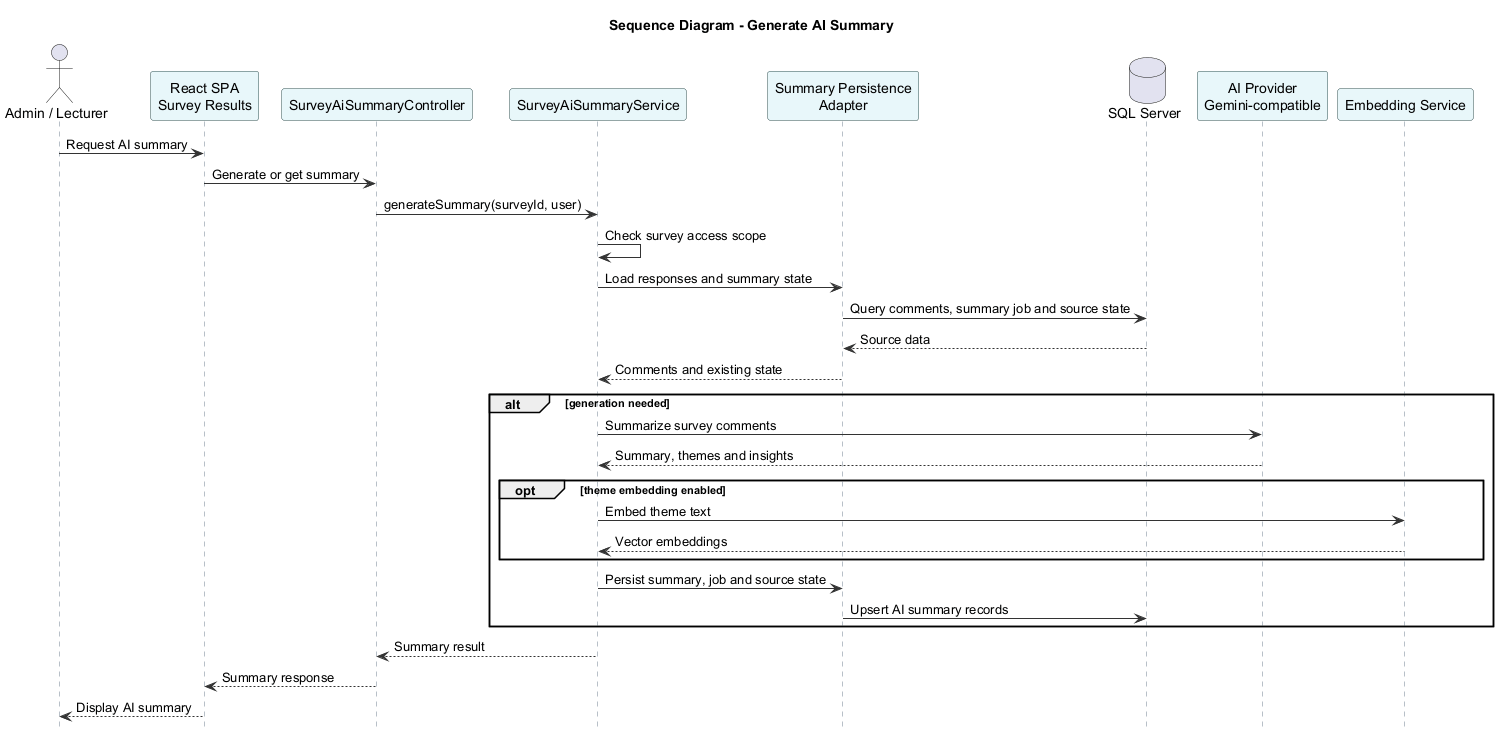

The diagram above was rendered by PlantUML. Its source (embedded in the PNG):
@startuml
title Sequence Diagram - Generate AI Summary
hide footbox

skinparam shadowing false
skinparam sequence {
    ArrowColor #333333
    LifeLineBorderColor SlateGray
    ParticipantBorderColor DarkSlateGray
    ParticipantBackgroundColor #E8F7FA
}

actor "Admin / Lecturer" as Staff
participant "React SPA\nSurvey Results" as FE
participant "SurveyAiSummaryController" as C
participant "SurveyAiSummaryService" as S
participant "Summary Persistence\nAdapter" as P
database "SQL Server" as DB
participant "AI Provider\nGemini-compatible" as AI
participant "Embedding Service" as EMB

Staff -> FE: Request AI summary
FE -> C: Generate or get summary
C -> S: generateSummary(surveyId, user)
S -> S: Check survey access scope
S -> P: Load responses and summary state
P -> DB: Query comments, summary job and source state
DB --> P: Source data
P --> S: Comments and existing state

alt generation needed
    S -> AI: Summarize survey comments
    AI --> S: Summary, themes and insights
    opt theme embedding enabled
        S -> EMB: Embed theme text
        EMB --> S: Vector embeddings
    end
    S -> P: Persist summary, job and source state
    P -> DB: Upsert AI summary records
end

S --> C: Summary result
C --> FE: Summary response
FE --> Staff: Display AI summary

@enduml